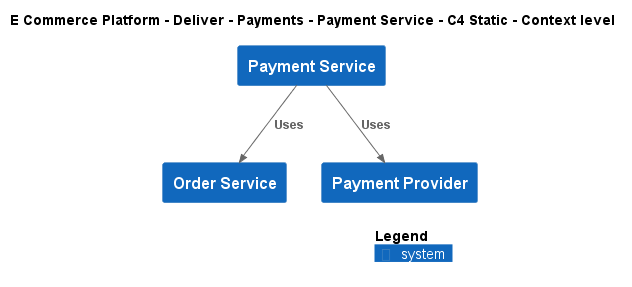

The diagram above was rendered by PlantUML. Its source (embedded in the PNG):
@startuml
!include ..\..\..\..\..\.c4s\C4_Context.puml

AddElementTag("c4interflow:lifecycle:new", $bgColor=green, $fontColor=#ffffff, $borderColor=green, $shadowing="False")
AddElementTag("c4interflow:lifecycle:changed", $bgColor=orange, $fontColor=#ffffff, $borderColor=orange, $shadowing="False")
AddElementTag("c4interflow:lifecycle:removed", $bgColor=red, $fontColor=#ffffff, $borderColor=red, $shadowing="False")

AddRelTag("c4interflow:lifecycle:new", $textColor=green, $lineColor=green)
AddRelTag("c4interflow:lifecycle:changed", $textColor=orange, $lineColor=orange)
AddRelTag("c4interflow:lifecycle:removed", $textColor=red, $lineColor=red)

SHOW_PERSON_PORTRAIT()
LAYOUT_TOP_DOWN()

skinparam linetype polyline

title E Commerce Platform - Deliver - Payments - Payment Service - C4 Static - Context level

System(ECommercePlatform.Deliver.Payments.SoftwareSystems.PaymentService, "Payment Service", "")
System(ECommercePlatform.GenerateDemand.OrderManagement.SoftwareSystems.OrderService, "Order Service", "")
System(ECommercePlatform.Deliver.Payments.SoftwareSystems.PaymentProvider, "Payment Provider", "")

Rel(ECommercePlatform.Deliver.Payments.SoftwareSystems.PaymentService, ECommercePlatform.GenerateDemand.OrderManagement.SoftwareSystems.OrderService, "Uses")
Rel(ECommercePlatform.Deliver.Payments.SoftwareSystems.PaymentService, ECommercePlatform.Deliver.Payments.SoftwareSystems.PaymentProvider, "Uses")


SHOW_LEGEND()
@enduml